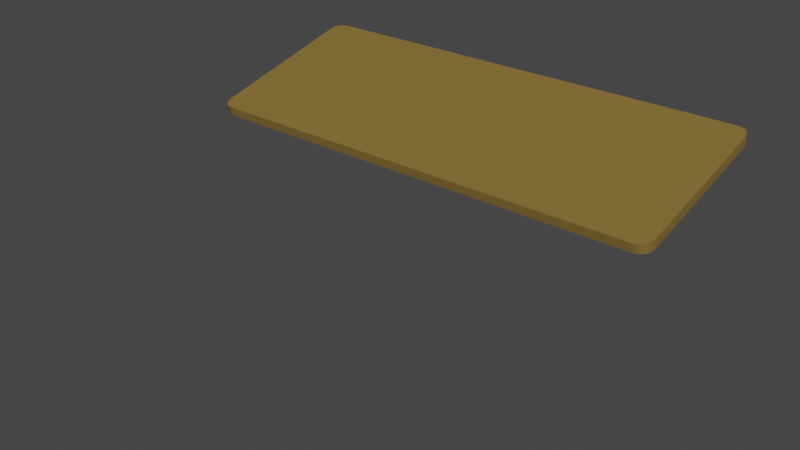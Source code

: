 # Source: sports_mats_orange.blend  (saved by Blender 3.2.14; exported with 4.5.12 LTS)
import bpy
from mathutils import Matrix  # noqa: F401  (used for matrix-valued properties, if any)

bpy.ops.wm.read_factory_settings(use_empty=True)
scene = bpy.context.scene
scene.name = 'Scene'

# ---- collections
col_collection = bpy.data.collections.new('Collection'); scene.collection.children.link(col_collection)

# ---- materials (node trees are filled in below, after node groups)
mat_material = bpy.data.materials.new('Material')
mat_material.alpha_threshold = 0.0
mat_material.use_transparent_shadow = False
mat_material.line_color = (0.0, 0.0, 0.0, 1.0)

# ---- material node trees
mat_material.use_nodes = True; mat_material.node_tree.nodes.clear()
_N = mat_material.node_tree.nodes; _L = mat_material.node_tree.links
n0 = _N.new('ShaderNodeOutputMaterial'); n0.name = 'Material Output'; n0.location = (300, 300)
n1 = _N.new('ShaderNodeBsdfPrincipled'); n1.name = 'Principled BSDF'; n1.location = (10, 300)
n1.distribution = 'GGX'
n1.subsurface_method = 'RANDOM_WALK_SKIN'
n1.inputs[0].default_value = (0.2266, 0.1489, 0.04047, 1.0)
n1.inputs[2].default_value = 1.0
n1.inputs[3].default_value = 1.45
n1.inputs[13].default_value = 0.0
n1.inputs[27].default_value = (0.0, 0.0, 0.0, 1.0)
n1.inputs[28].default_value = 1.0
_L.new(n1.outputs[0], n0.inputs[0])
n0.is_active_output = True

# ---- world
world_world = bpy.data.worlds.new('World'); scene.world = world_world
world_world.use_nodes = True; world_world.node_tree.nodes.clear()
_N = world_world.node_tree.nodes; _L = world_world.node_tree.links
n0 = _N.new('ShaderNodeOutputWorld'); n0.name = 'World Output'; n0.location = (300, 300)
n1 = _N.new('ShaderNodeBackground'); n1.name = 'Background'; n1.location = (10, 300)
n1.inputs[0].default_value = (0.05088, 0.05088, 0.05088, 1.0)
_L.new(n1.outputs[0], n0.inputs[0])
n0.is_active_output = True
world_world.color = (0.05088, 0.05088, 0.05088)
world_world.use_sun_shadow = False
world_world.sun_shadow_jitter_overblur = 0.0

# ---- meshes
me_imagetostl_mesh = bpy.data.meshes.new('imagetostl_mesh')
me_imagetostl_mesh.from_pydata([], [], [])
me_imagetostl_mesh.materials.append(mat_material)
me_imagetostl_mesh.use_remesh_fix_poles = True
me_imagetostl_mesh.use_remesh_preserve_attributes = False
me_imagetostl_mesh.update()
me_imagetostl_mesh_003 = bpy.data.meshes.new('imagetostl_mesh.003')
me_imagetostl_mesh_003.from_pydata([(-761.3, 0.0, -758.0), (838.7, 0.0, -758.0), (-761.3, 20.0, -758.0), (838.7, 20.0, -1258.0), (-759.3, 0.0, -1276.0), (-736.8, 0.0, -712.5), (-748.8, 0.0, -720.5), (-759.3, 0.0, -740.0), (806.7, 0.0, -1306.0), (820.7, 0.0, -1300.0), (826.2, 0.0, -1295.0), (830.7, 0.0, -1290.0), (836.7, 0.0, -1276.0), (838.2, 0.0, -748.5), (836.7, 0.0, -740.0), (834.2, 0.0, -732.5), (806.7, 0.0, -710.0), (-720.8, 20.0, -1307.0), (-756.8, 20.0, -1283.0), (-760.8, 20.0, -1267.0), (-760.8, 20.0, -748.5), (838.2, 20.0, -1267.0), (836.7, 20.0, -1276.0), (834.2, 20.0, -1283.0), (830.7, 20.0, -1290.0), (798.2, 20.0, -1307.0), (826.2, 20.0, -720.5), (834.2, 20.0, -732.5), (836.7, 20.0, -740.0), (-761.3, 0.0, -1258.0), (-711.3, 20.0, -708.0), (788.7, 0.0, -708.0), (838.7, 20.0, -758.0), (-711.3, 20.0, -1308.0), (-761.3, 20.0, -1258.0), (-760.8, 0.0, -1267.0), (788.7, 20.0, -708.0), (798.2, 20.0, -708.5), (838.7, 0.0, -1258.0), (-759.3, 20.0, -740.0), (-760.8, 0.0, -748.5), (-753.3, 20.0, -726.0), (-756.8, 20.0, -732.5), (-756.8, 0.0, -732.5), (-753.3, 0.0, -726.0), (-748.8, 20.0, -720.5), (-743.3, 20.0, -716.0), (-743.3, 0.0, -716.0), (-736.8, 20.0, -712.5), (-720.8, 20.0, -708.5), (-729.3, 20.0, -710.0), (-729.3, 0.0, -710.0), (-720.8, 0.0, -708.5), (-711.3, 0.0, -708.0), (-759.3, 20.0, -1276.0), (-756.8, 0.0, -1283.0), (-753.3, 0.0, -1290.0), (-753.3, 20.0, -1290.0), (-748.8, 0.0, -1295.0), (-748.8, 20.0, -1295.0), (-743.3, 20.0, -1300.0), (-743.3, 0.0, -1300.0), (-729.3, 0.0, -1306.0), (-736.8, 0.0, -1303.0), (-736.8, 20.0, -1303.0), (-729.3, 20.0, -1306.0), (-711.3, 0.0, -1308.0), (-720.8, 0.0, -1307.0), (798.2, 0.0, -708.5), (806.7, 20.0, -710.0), (814.2, 20.0, -712.5), (814.2, 0.0, -712.5), (820.7, 0.0, -716.0), (820.7, 20.0, -716.0), (826.2, 0.0, -720.5), (830.7, 20.0, -726.0), (830.7, 0.0, -726.0), (838.2, 20.0, -748.5), (838.2, 0.0, -1267.0), (834.2, 0.0, -1283.0), (826.2, 20.0, -1295.0), (820.7, 20.0, -1300.0), (806.7, 20.0, -1306.0), (814.2, 20.0, -1303.0), (814.2, 0.0, -1303.0), (798.2, 0.0, -1307.0), (788.7, 20.0, -1308.0), (788.7, 0.0, -1308.0)], [], [(87, 85, 68), (68, 31, 87), (25, 37, 69), (69, 82, 25), (2, 34, 29), (29, 0, 2), (36, 30, 53), (53, 31, 36), (3, 32, 1), (1, 38, 3), (33, 86, 87), (87, 66, 33), (20, 2, 0), (0, 40, 20), (35, 29, 34), (34, 19, 35), (37, 36, 31), (31, 68, 37), (21, 3, 38), (38, 78, 21), (39, 20, 40), (40, 7, 39), (42, 39, 7), (7, 43, 42), (41, 42, 43), (43, 44, 41), (45, 41, 44), (44, 6, 45), (46, 45, 6), (6, 47, 46), (48, 46, 47), (47, 5, 48), (50, 48, 5), (5, 51, 50), (49, 50, 51), (51, 52, 49), (30, 49, 52), (52, 53, 30), (4, 35, 19), (19, 54, 4), (55, 4, 54), (54, 18, 55), (56, 55, 18), (18, 57, 56), (58, 56, 57), (57, 59, 58), (61, 58, 59), (59, 60, 61), (63, 61, 60), (60, 64, 63), (62, 63, 64), (64, 65, 62), (67, 62, 65), (65, 17, 67), (66, 67, 17), (17, 33, 66), (69, 37, 68), (68, 16, 69), (70, 69, 16), (16, 71, 70), (73, 70, 71), (71, 72, 73), (26, 73, 72), (72, 74, 26), (75, 26, 74), (74, 76, 75), (27, 75, 76), (76, 15, 27), (28, 27, 15), (15, 14, 28), (77, 28, 14), (14, 13, 77), (32, 77, 13), (13, 1, 32), (22, 21, 78), (78, 12, 22), (23, 22, 12), (12, 79, 23), (24, 23, 79), (79, 11, 24), (80, 24, 11), (11, 10, 80), (81, 80, 10), (10, 9, 81), (83, 81, 9), (9, 84, 83), (82, 83, 84), (84, 8, 82), (25, 82, 8), (8, 85, 25), (86, 25, 85), (85, 87, 86), (17, 49, 30), (30, 33, 17), (64, 48, 50), (50, 65, 64), (49, 17, 65), (65, 50, 49), (59, 45, 46), (46, 60, 59), (48, 64, 60), (60, 46, 48), (54, 39, 42), (42, 18, 54), (45, 59, 57), (57, 41, 45), (41, 57, 18), (18, 42, 41), (34, 2, 20), (20, 19, 34), (39, 54, 19), (19, 20, 39), (51, 62, 67), (67, 52, 51), (66, 53, 52), (52, 67, 66), (47, 61, 63), (63, 5, 47), (62, 51, 5), (5, 63, 62), (44, 56, 58), (58, 6, 44), (61, 47, 6), (6, 58, 61), (7, 4, 55), (55, 43, 7), (56, 44, 43), (43, 55, 56), (0, 29, 35), (35, 40, 0), (4, 7, 40), (40, 35, 4), (33, 30, 36), (36, 86, 33), (86, 36, 37), (37, 25, 86), (73, 81, 83), (83, 70, 73), (82, 69, 70), (70, 83, 82), (75, 24, 80), (80, 26, 75), (81, 73, 26), (26, 80, 81), (28, 22, 23), (23, 27, 28), (24, 75, 27), (27, 23, 24), (32, 3, 21), (21, 77, 32), (22, 28, 77), (77, 21, 22), (53, 66, 87), (87, 31, 53), (84, 71, 16), (16, 8, 84), (68, 85, 8), (8, 16, 68), (10, 74, 72), (72, 9, 10), (71, 84, 9), (9, 72, 71), (79, 15, 76), (76, 11, 79), (74, 10, 11), (11, 76, 74), (78, 13, 14), (14, 12, 78), (15, 79, 12), (12, 14, 15), (38, 1, 13), (13, 78, 38)])
_uv = me_imagetostl_mesh_003.uv_layers.new(name='UVMap')
_uv.uv.foreach_set('vector', [0.4776, 0.5202, 0.4776, 0.5202, 0.4776, 0.5202, 0.4776, 0.5202, 0.4776, 0.5202, 0.4776, 0.5202, 0.4776, 0.5202, 0.4776, 0.5202, 0.4776, 0.5202, 0.4776, 0.5202, 0.4776, 0.5202, 0.4776, 0.5202, 0.4776, 0.5202, 0.4776, 0.5202, 0.4776, 0.5202, 0.4776, 0.5202, 0.4776, 0.5202, 0.4776, 0.5202, 0.4776, 0.5202, 0.4776, 0.5202, 0.4776, 0.5202, 0.4776, 0.5202, 0.4776, 0.5202, 0.4776, 0.5202, 0.4776, 0.5202, 0.4776, 0.5202, 0.4776, 0.5202, 0.4776, 0.5202, 0.4776, 0.5202, 0.4776, 0.5202, 0.4776, 0.5202, 0.4776, 0.5202, 0.4776, 0.5202, 0.4776, 0.5202, 0.4776, 0.5202, 0.4776, 0.5202, 0.4776, 0.5202, 0.4776, 0.5202, 0.4776, 0.5202, 0.4776, 0.5202, 0.4776, 0.5202, 0.4776, 0.5202, 0.4776, 0.5202, 0.4776, 0.5202, 0.4776, 0.5202, 0.4776, 0.5202, 0.4776, 0.5202, 0.4776, 0.5202, 0.4776, 0.5202, 0.4776, 0.5202, 0.4776, 0.5202, 0.4776, 0.5202, 0.4776, 0.5202, 0.4776, 0.5202, 0.4776, 0.5202, 0.4776, 0.5202, 0.4776, 0.5202, 0.4776, 0.5202, 0.4776, 0.5202, 0.4776, 0.5202, 0.4776, 0.5202, 0.4776, 0.5202, 0.4776, 0.5202, 0.4776, 0.5202, 0.4776, 0.5202, 0.4776, 0.5202, 0.4776, 0.5202, 0.4776, 0.5202, 0.4776, 0.5202, 0.4776, 0.5202, 0.4776, 0.5202, 0.4776, 0.5202, 0.4776, 0.5202, 0.4776, 0.5202, 0.4776, 0.5202, 0.4776, 0.5202, 0.4776, 0.5202, 0.4776, 0.5202, 0.4776, 0.5202, 0.4776, 0.5202, 0.4776, 0.5202, 0.4776, 0.5202, 0.4776, 0.5202, 0.4776, 0.5202, 0.4776, 0.5202, 0.4776, 0.5202, 0.4776, 0.5202, 0.4776, 0.5202, 0.4776, 0.5202, 0.4776, 0.5202, 0.4776, 0.5202, 0.4776, 0.5202, 0.4776, 0.5202, 0.4776, 0.5202, 0.4776, 0.5202, 0.4776, 0.5202, 0.4776, 0.5202, 0.4776, 0.5202, 0.4776, 0.5202, 0.4776, 0.5202, 0.4776, 0.5202, 0.4776, 0.5202, 0.4776, 0.5202, 0.4776, 0.5202, 0.4776, 0.5202, 0.4776, 0.5202, 0.4776, 0.5202, 0.4776, 0.5202, 0.4776, 0.5202, 0.4776, 0.5202, 0.4776, 0.5202, 0.4776, 0.5202, 0.4776, 0.5202, 0.4776, 0.5202, 0.4776, 0.5202, 0.4776, 0.5202, 0.4776, 0.5202, 0.4776, 0.5202, 0.4776, 0.5202, 0.4776, 0.5202, 0.4776, 0.5202, 0.4776, 0.5202, 0.4776, 0.5202, 0.4776, 0.5202, 0.4776, 0.5202, 0.4776, 0.5202, 0.4776, 0.5202, 0.4776, 0.5202, 0.4776, 0.5202, 0.4776, 0.5202, 0.4776, 0.5202, 0.4776, 0.5202, 0.4776, 0.5202, 0.4776, 0.5202, 0.4776, 0.5202, 0.4776, 0.5202, 0.4776, 0.5202, 0.4776, 0.5202, 0.4776, 0.5202, 0.4776, 0.5202, 0.4776, 0.5202, 0.4776, 0.5202, 0.4776, 0.5202, 0.4776, 0.5202, 0.4776, 0.5202, 0.4776, 0.5202, 0.4776, 0.5202, 0.4776, 0.5202, 0.4776, 0.5202, 0.4776, 0.5202, 0.4776, 0.5202, 0.4776, 0.5202, 0.4776, 0.5202, 0.4776, 0.5202, 0.4776, 0.5202, 0.4776, 0.5202, 0.4776, 0.5202, 0.4776, 0.5202, 0.4776, 0.5202, 0.4776, 0.5202, 0.4776, 0.5202, 0.4776, 0.5202, 0.4776, 0.5202, 0.4776, 0.5202, 0.4776, 0.5202, 0.4776, 0.5202, 0.4776, 0.5202, 0.4776, 0.5202, 0.4776, 0.5202, 0.4776, 0.5202, 0.4776, 0.5202, 0.4776, 0.5202, 0.4776, 0.5202, 0.4776, 0.5202, 0.4776, 0.5202, 0.4776, 0.5202, 0.4776, 0.5202, 0.4776, 0.5202, 0.4776, 0.5202, 0.4776, 0.5202, 0.4776, 0.5202, 0.4776, 0.5202, 0.4776, 0.5202, 0.4776, 0.5202, 0.4776, 0.5202, 0.4776, 0.5202, 0.4776, 0.5202, 0.4776, 0.5202, 0.4776, 0.5202, 0.4776, 0.5202, 0.4776, 0.5202, 0.4776, 0.5202, 0.4776, 0.5202, 0.4776, 0.5202, 0.4776, 0.5202, 0.4776, 0.5202, 0.4776, 0.5202, 0.4776, 0.5202, 0.4776, 0.5202, 0.4776, 0.5202, 0.4776, 0.5202, 0.4776, 0.5202, 0.4776, 0.5202, 0.4776, 0.5202, 0.4776, 0.5202, 0.4776, 0.5202, 0.4776, 0.5202, 0.4776, 0.5202, 0.4776, 0.5202, 0.4776, 0.5202, 0.4776, 0.5202, 0.4776, 0.5202, 0.4776, 0.5202, 0.4776, 0.5202, 0.4776, 0.5202, 0.4776, 0.5202, 0.4776, 0.5202, 0.4776, 0.5202, 0.4776, 0.5202, 0.4776, 0.5202, 0.4776, 0.5202, 0.4776, 0.5202, 0.4776, 0.5202, 0.4776, 0.5202, 0.4776, 0.5202, 0.4776, 0.5202, 0.4776, 0.5202, 0.4776, 0.5202, 0.4776, 0.5202, 0.4776, 0.5202, 0.4776, 0.5202, 0.4776, 0.5202, 0.4776, 0.5202, 0.4776, 0.5202, 0.4776, 0.5202, 0.4776, 0.5202, 0.4776, 0.5202, 0.4776, 0.5202, 0.4776, 0.5202, 0.4776, 0.5202, 0.4776, 0.5202, 0.4776, 0.5202, 0.4776, 0.5202, 0.4776, 0.5202, 0.4776, 0.5202, 0.4776, 0.5202, 0.4776, 0.5202, 0.4776, 0.5202, 0.4776, 0.5202, 0.4776, 0.5202, 0.4776, 0.5202, 0.4776, 0.5202, 0.4776, 0.5202, 0.4776, 0.5202, 0.4776, 0.5202, 0.4776, 0.5202, 0.4776, 0.5202, 0.4776, 0.5202, 0.4776, 0.5202, 0.4776, 0.5202, 0.4776, 0.5202, 0.4776, 0.5202, 0.4776, 0.5202, 0.4776, 0.5202, 0.4776, 0.5202, 0.4776, 0.5202, 0.4776, 0.5202, 0.4776, 0.5202, 0.4776, 0.5202, 0.4776, 0.5202, 0.4776, 0.5202, 0.4776, 0.5202, 0.4776, 0.5202, 0.4776, 0.5202, 0.4776, 0.5202, 0.4776, 0.5202, 0.4776, 0.5202, 0.4776, 0.5202, 0.4776, 0.5202, 0.4776, 0.5202, 0.4776, 0.5202, 0.4776, 0.5202, 0.4776, 0.5202, 0.4776, 0.5202, 0.4776, 0.5202, 0.4776, 0.5202, 0.4776, 0.5202, 0.4776, 0.5202, 0.4776, 0.5202, 0.4776, 0.5202, 0.4776, 0.5202, 0.4776, 0.5202, 0.4776, 0.5202, 0.4776, 0.5202, 0.4776, 0.5202, 0.4776, 0.5202, 0.4776, 0.5202, 0.4776, 0.5202, 0.4776, 0.5202, 0.4776, 0.5202, 0.4776, 0.5202, 0.4776, 0.5202, 0.4776, 0.5202, 0.4776, 0.5202, 0.4776, 0.5202, 0.4776, 0.5202, 0.4776, 0.5202, 0.4776, 0.5202, 0.4776, 0.5202, 0.4776, 0.5202, 0.4776, 0.5202, 0.4776, 0.5202, 0.4776, 0.5202, 0.4776, 0.5202, 0.4776, 0.5202, 0.4776, 0.5202, 0.4776, 0.5202, 0.4776, 0.5202, 0.4776, 0.5202, 0.4776, 0.5202, 0.4776, 0.5202, 0.4776, 0.5202, 0.4776, 0.5202, 0.4776, 0.5202, 0.4776, 0.5202, 0.4776, 0.5202, 0.4776, 0.5202, 0.4776, 0.5202, 0.4776, 0.5202, 0.4776, 0.5202, 0.4776, 0.5202, 0.4776, 0.5202, 0.4776, 0.5202, 0.4776, 0.5202, 0.4776, 0.5202, 0.4776, 0.5202, 0.4776, 0.5202, 0.4776, 0.5202, 0.4776, 0.5202, 0.4776, 0.5202, 0.4776, 0.5202, 0.4776, 0.5202, 0.4776, 0.5202, 0.4776, 0.5202, 0.4776, 0.5202, 0.4776, 0.5202, 0.4776, 0.5202, 0.4776, 0.5202, 0.4776, 0.5202, 0.4776, 0.5202, 0.4776, 0.5202, 0.4776, 0.5202, 0.4776, 0.5202, 0.4776, 0.5202, 0.4776, 0.5202, 0.4776, 0.5202, 0.4776, 0.5202, 0.4776, 0.5202, 0.4776, 0.5202, 0.4776, 0.5202, 0.4776, 0.5202, 0.4776, 0.5202, 0.4776, 0.5202, 0.4776, 0.5202, 0.4776, 0.5202, 0.4776, 0.5202, 0.4776, 0.5202, 0.4776, 0.5202, 0.4776, 0.5202, 0.4776, 0.5202, 0.4776, 0.5202, 0.4776, 0.5202, 0.4776, 0.5202, 0.4776, 0.5202, 0.4776, 0.5202, 0.4776, 0.5202, 0.4776, 0.5202, 0.4776, 0.5202, 0.4776, 0.5202, 0.4776, 0.5202, 0.4776, 0.5202, 0.4776, 0.5202, 0.4776, 0.5202, 0.4776, 0.5202, 0.4776, 0.5202, 0.4776, 0.5202, 0.4776, 0.5202, 0.4776, 0.5202, 0.4776, 0.5202, 0.4776, 0.5202, 0.4776, 0.5202, 0.4776, 0.5202, 0.4776, 0.5202, 0.4776, 0.5202, 0.4776, 0.5202, 0.4776, 0.5202, 0.4776, 0.5202, 0.4776, 0.5202, 0.4776, 0.5202, 0.4776, 0.5202, 0.4776, 0.5202, 0.4776, 0.5202, 0.4776, 0.5202, 0.4776, 0.5202, 0.4776, 0.5202, 0.4776, 0.5202, 0.4776, 0.5202, 0.4776, 0.5202, 0.4776, 0.5202, 0.4776, 0.5202, 0.4776, 0.5202, 0.4776, 0.5202, 0.4776, 0.5202, 0.4776, 0.5202, 0.4776, 0.5202, 0.4776, 0.5202, 0.4776, 0.5202, 0.4776, 0.5202, 0.4776, 0.5202, 0.4776, 0.5202, 0.4776, 0.5202, 0.4776, 0.5202, 0.4776, 0.5202, 0.4776, 0.5202, 0.4776, 0.5202, 0.4776, 0.5202, 0.4776, 0.5202, 0.4776, 0.5202, 0.4776, 0.5202, 0.4776, 0.5202, 0.4776, 0.5202, 0.4776, 0.5202, 0.4776, 0.5202, 0.4776, 0.5202, 0.4776, 0.5202, 0.4776, 0.5202, 0.4776, 0.5202, 0.4776, 0.5202, 0.4776, 0.5202, 0.4776, 0.5202, 0.4776, 0.5202, 0.4776, 0.5202, 0.4776, 0.5202, 0.4776, 0.5202, 0.4776, 0.5202, 0.4776, 0.5202, 0.4776, 0.5202, 0.4776, 0.5202, 0.4776, 0.5202, 0.4776, 0.5202, 0.4776, 0.5202, 0.4776, 0.5202, 0.4776, 0.5202, 0.4776, 0.5202, 0.4776, 0.5202, 0.4776, 0.5202, 0.4776, 0.5202, 0.4776, 0.5202, 0.4776, 0.5202, 0.4776, 0.5202, 0.4776, 0.5202, 0.4776, 0.5202, 0.4776, 0.5202, 0.4776, 0.5202, 0.4776, 0.5202, 0.4776, 0.5202, 0.4776, 0.5202, 0.4776, 0.5202, 0.4776, 0.5202, 0.4776, 0.5202, 0.4776, 0.5202, 0.4776, 0.5202, 0.4776, 0.5202, 0.4776, 0.5202, 0.4776, 0.5202, 0.4776, 0.5202, 0.4776, 0.5202, 0.4776, 0.5202, 0.4776, 0.5202, 0.4776, 0.5202, 0.4776, 0.5202, 0.4776, 0.5202, 0.4776, 0.5202, 0.4776, 0.5202, 0.4776, 0.5202, 0.4776, 0.5202, 0.4776, 0.5202, 0.4776, 0.5202, 0.4776, 0.5202, 0.4776, 0.5202, 0.4776, 0.5202, 0.4776, 0.5202, 0.4776, 0.5202, 0.4776, 0.5202, 0.4776, 0.5202, 0.4776, 0.5202, 0.4776, 0.5202, 0.4776, 0.5202, 0.4776, 0.5202, 0.4776, 0.5202, 0.4776, 0.5202, 0.4776, 0.5202, 0.4776, 0.5202, 0.4776, 0.5202, 0.4776, 0.5202, 0.4776, 0.5202, 0.4776, 0.5202, 0.4776, 0.5202, 0.4776, 0.5202, 0.4776, 0.5202, 0.4776, 0.5202, 0.4776, 0.5202, 0.4776, 0.5202, 0.4776, 0.5202, 0.4776, 0.5202, 0.4776, 0.5202])
me_imagetostl_mesh_003.materials.append(mat_material)
me_imagetostl_mesh_003.use_remesh_fix_poles = True
me_imagetostl_mesh_003.use_remesh_preserve_attributes = False
me_imagetostl_mesh_003.update()

# ---- objects
ob_imagetostl_mesh = bpy.data.objects.new('imagetostl_mesh', me_imagetostl_mesh)
ob_imagetostl_mesh_003 = bpy.data.objects.new('imagetostl_mesh.003', me_imagetostl_mesh_003)

# ---- transforms, parenting, visibility, modifiers, constraints
ob_imagetostl_mesh.location = (3.798, -1.966, 3.608)
ob_imagetostl_mesh.rotation_euler = (6285.0, -2.22e-16, 2.224e-16)
ob_imagetostl_mesh.scale = (0.003544, 0.003544, 0.003544)
ob_imagetostl_mesh_003.location = (3.798, -1.966, 3.608)
ob_imagetostl_mesh_003.rotation_euler = (6285.0, -2.22e-16, 2.224e-16)
ob_imagetostl_mesh_003.scale = (0.003544, 0.00578, 0.003544)

# ---- collection membership
col_collection.objects.link(ob_imagetostl_mesh)
col_collection.objects.link(ob_imagetostl_mesh_003)

# ---- scene / render settings (as saved in the file)
scene.frame_start = 1; scene.frame_end = 250; scene.frame_set(1)
scene.render.engine = 'BLENDER_EEVEE_NEXT'
scene.cycles.sampling_pattern = 'TABULATED_SOBOL'
scene.cycles.use_light_tree = False
scene.view_settings.view_transform = 'Filmic'
bpy.context.view_layer.update()

# ---- added for rendering (the .blend has no active camera and no usable light): camera, sun
cam_auto = bpy.data.cameras.new('AutoCamera')
cam_auto.lens = 50.0
cam_auto.sensor_width = 36.0
cam_auto.clip_end = 1000.0
ob_auto_camera = bpy.data.objects.new('AutoCamera', cam_auto)
scene.collection.objects.link(ob_auto_camera)
ob_auto_camera.location = (10.7122, -7.78109, 9.09226)
ob_auto_camera.rotation_euler = (1.09748, -7.21219e-08, 0.694738)
scene.camera = ob_auto_camera
light_auto_sun = bpy.data.lights.new('AutoSun', 'SUN')
light_auto_sun.energy = 3.0
light_auto_sun.angle = 0.0523599
ob_auto_sun = bpy.data.objects.new('AutoSun', light_auto_sun)
scene.collection.objects.link(ob_auto_sun)
ob_auto_sun.rotation_euler = (0.872665, 0.174533, 0.523599)
bpy.context.view_layer.update()

